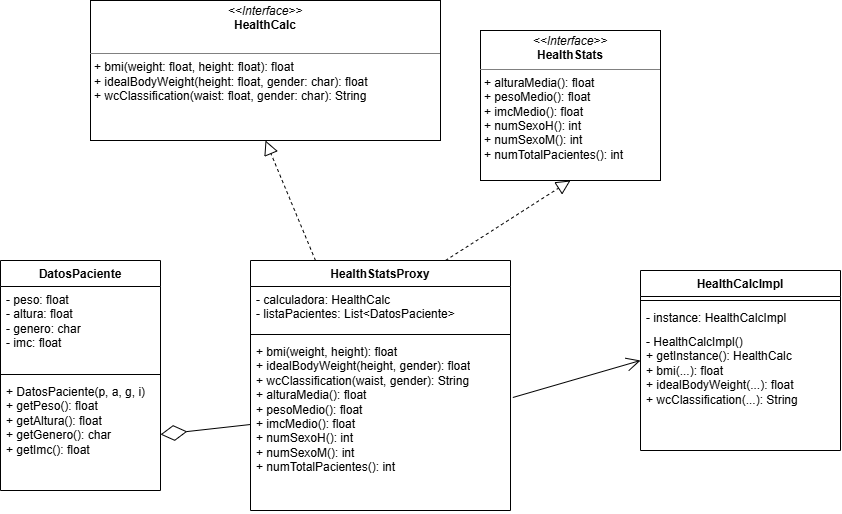

The diagram above was exported from draw.io. Its source (the exported page's mxGraphModel, read from the mxfile embedded in the PNG):
<mxGraphModel dx="813" dy="586" grid="1" gridSize="10" guides="1" tooltips="1" connect="1" arrows="1" fold="1" page="1" pageScale="1" pageWidth="827" pageHeight="1169" math="0" shadow="0">
  <root>
    <mxCell id="WIyWlLk6GJQsqaUBKTNV-0" />
    <mxCell id="WIyWlLk6GJQsqaUBKTNV-1" parent="WIyWlLk6GJQsqaUBKTNV-0" />
    <mxCell id="UoNnmzGRRU_fc__COdgF-1" parent="WIyWlLk6GJQsqaUBKTNV-1" style="swimlane;fontStyle=1;align=center;verticalAlign=top;childLayout=stackLayout;horizontal=1;startSize=26;horizontalStack=0;resizeParent=1;resizeParentMax=0;resizeLast=0;collapsible=1;marginBottom=0;whiteSpace=wrap;html=1;" value="HealthStatsProxy" vertex="1">
      <mxGeometry height="250" width="260" x="320" y="300" as="geometry" />
    </mxCell>
    <mxCell id="UoNnmzGRRU_fc__COdgF-2" parent="UoNnmzGRRU_fc__COdgF-1" style="text;strokeColor=none;fillColor=none;align=left;verticalAlign=top;spacingLeft=4;spacingRight=4;overflow=hidden;rotatable=0;points=[[0,0.5],[1,0.5]];portConstraint=eastwest;whiteSpace=wrap;html=1;" value="- calculadora: HealthCalc&lt;br/&gt;- listaPacientes: List&amp;lt;DatosPaciente&amp;gt;" vertex="1">
      <mxGeometry height="44" width="260" y="26" as="geometry" />
    </mxCell>
    <mxCell id="UoNnmzGRRU_fc__COdgF-3" parent="UoNnmzGRRU_fc__COdgF-1" style="line;strokeWidth=1;fillColor=none;align=left;verticalAlign=middle;spacingTop=-1;spacingLeft=3;spacingRight=3;rotatable=0;labelPosition=right;points=[];portConstraint=eastwest;strokeColor=inherit;" value="" vertex="1">
      <mxGeometry height="8" width="260" y="70" as="geometry" />
    </mxCell>
    <mxCell id="UoNnmzGRRU_fc__COdgF-4" parent="UoNnmzGRRU_fc__COdgF-1" style="text;strokeColor=none;fillColor=none;align=left;verticalAlign=top;spacingLeft=4;spacingRight=4;overflow=hidden;rotatable=0;points=[[0,0.5],[1,0.5]];portConstraint=eastwest;whiteSpace=wrap;html=1;" value="+ bmi(weight, height): float&lt;br/&gt;+ idealBodyWeight(height, gender): float&lt;br/&gt;+ wcClassification(waist, gender): String&lt;br/&gt;+ alturaMedia(): float&lt;br/&gt;+ pesoMedio(): float&lt;br/&gt;+ imcMedio(): float&lt;br/&gt;+ numSexoH(): int&lt;br/&gt;+ numSexoM(): int&lt;br/&gt;+ numTotalPacientes(): int" vertex="1">
      <mxGeometry height="172" width="260" y="78" as="geometry" />
    </mxCell>
    <mxCell id="UoNnmzGRRU_fc__COdgF-5" parent="WIyWlLk6GJQsqaUBKTNV-1" style="verticalAlign=top;align=left;overflow=fill;html=1;whiteSpace=wrap;" value="&lt;p style=&quot;margin:0px;margin-top:4px;text-align:center;&quot;&gt;&lt;i&gt;&amp;lt;&amp;lt;Interface&amp;gt;&amp;gt;&lt;/i&gt;&lt;br&gt;&lt;b&gt;HealthCalc&lt;/b&gt;&lt;/p&gt;&lt;p style=&quot;margin:0px;margin-left:4px;&quot;&gt;&lt;br&gt;&lt;/p&gt;&lt;hr size=&quot;1&quot; style=&quot;border-style:solid;&quot;&gt;&lt;p style=&quot;margin:0px;margin-left:4px;&quot;&gt;+ bmi(weight: float, height: float): float&lt;br/&gt;+ idealBodyWeight(height: float, gender: char): float&lt;br/&gt;+ wcClassification(waist: float, gender: char): String&lt;/p&gt;" vertex="1">
      <mxGeometry height="140" width="350" x="160" y="40" as="geometry" />
    </mxCell>
    <mxCell id="UoNnmzGRRU_fc__COdgF-6" parent="WIyWlLk6GJQsqaUBKTNV-1" style="verticalAlign=top;align=left;overflow=fill;html=1;whiteSpace=wrap;" value="&lt;p style=&quot;margin:0px;margin-top:4px;text-align:center;&quot;&gt;&lt;i&gt;&amp;lt;&amp;lt;Interface&amp;gt;&amp;gt;&lt;/i&gt;&lt;br&gt;&lt;b&gt;HealthStats&lt;/b&gt;&lt;/p&gt;&lt;hr size=&quot;1&quot; style=&quot;border-style:solid;&quot;&gt;&lt;p style=&quot;margin:0px;margin-left:4px;&quot;&gt;+ alturaMedia(): float&lt;br/&gt;+ pesoMedio(): float&lt;br/&gt;+ imcMedio(): float&lt;br/&gt;+ numSexoH(): int&lt;br/&gt;+ numSexoM(): int&lt;br/&gt;+ numTotalPacientes(): int&lt;/p&gt;" vertex="1">
      <mxGeometry height="150" width="180" x="550" y="70" as="geometry" />
    </mxCell>
    <mxCell id="UoNnmzGRRU_fc__COdgF-7" parent="WIyWlLk6GJQsqaUBKTNV-1" style="swimlane;fontStyle=1;align=center;verticalAlign=top;childLayout=stackLayout;horizontal=1;startSize=26;horizontalStack=0;resizeParent=1;resizeParentMax=0;resizeLast=0;collapsible=1;marginBottom=0;whiteSpace=wrap;html=1;" value="HealthCalcImpl" vertex="1">
      <mxGeometry height="180" width="200" x="710" y="310" as="geometry" />
    </mxCell>
    <mxCell id="UoNnmzGRRU_fc__COdgF-9" parent="UoNnmzGRRU_fc__COdgF-7" style="line;strokeWidth=1;fillColor=none;align=left;verticalAlign=middle;spacingTop=-1;spacingLeft=3;spacingRight=3;rotatable=0;labelPosition=right;points=[];portConstraint=eastwest;strokeColor=inherit;" value="" vertex="1">
      <mxGeometry height="8" width="200" y="26" as="geometry" />
    </mxCell>
    <mxCell id="UoNnmzGRRU_fc__COdgF-8" parent="UoNnmzGRRU_fc__COdgF-7" style="text;strokeColor=none;fillColor=none;align=left;verticalAlign=top;spacingLeft=4;spacingRight=4;overflow=hidden;rotatable=0;points=[[0,0.5],[1,0.5]];portConstraint=eastwest;whiteSpace=wrap;html=1;" value="- instance: HealthCalcImpl" vertex="1">
      <mxGeometry height="24" width="200" y="34" as="geometry" />
    </mxCell>
    <mxCell id="UoNnmzGRRU_fc__COdgF-10" parent="UoNnmzGRRU_fc__COdgF-7" style="text;strokeColor=none;fillColor=none;align=left;verticalAlign=top;spacingLeft=4;spacingRight=4;overflow=hidden;rotatable=0;points=[[0,0.5],[1,0.5]];portConstraint=eastwest;whiteSpace=wrap;html=1;" value="- HealthCalcImpl()&lt;br/&gt;+ getInstance(): HealthCalc&lt;br/&gt;+ bmi(...): float&lt;br/&gt;+ idealBodyWeight(...): float&lt;br/&gt;+ wcClassification(...): String" vertex="1">
      <mxGeometry height="122" width="200" y="58" as="geometry" />
    </mxCell>
    <mxCell id="UoNnmzGRRU_fc__COdgF-11" parent="WIyWlLk6GJQsqaUBKTNV-1" style="swimlane;fontStyle=1;align=center;verticalAlign=top;childLayout=stackLayout;horizontal=1;startSize=26;horizontalStack=0;resizeParent=1;resizeParentMax=0;resizeLast=0;collapsible=1;marginBottom=0;whiteSpace=wrap;html=1;" value="DatosPaciente" vertex="1">
      <mxGeometry height="230" width="160" x="70" y="300" as="geometry" />
    </mxCell>
    <mxCell id="UoNnmzGRRU_fc__COdgF-12" parent="UoNnmzGRRU_fc__COdgF-11" style="text;strokeColor=none;fillColor=none;align=left;verticalAlign=top;spacingLeft=4;spacingRight=4;overflow=hidden;rotatable=0;points=[[0,0.5],[1,0.5]];portConstraint=eastwest;whiteSpace=wrap;html=1;" value="- peso: float&lt;br/&gt;- altura: float&lt;br/&gt;- genero: char&lt;br/&gt;- imc: float" vertex="1">
      <mxGeometry height="84" width="160" y="26" as="geometry" />
    </mxCell>
    <mxCell id="UoNnmzGRRU_fc__COdgF-13" parent="UoNnmzGRRU_fc__COdgF-11" style="line;strokeWidth=1;fillColor=none;align=left;verticalAlign=middle;spacingTop=-1;spacingLeft=3;spacingRight=3;rotatable=0;labelPosition=right;points=[];portConstraint=eastwest;strokeColor=inherit;" value="" vertex="1">
      <mxGeometry height="8" width="160" y="110" as="geometry" />
    </mxCell>
    <mxCell id="UoNnmzGRRU_fc__COdgF-14" parent="UoNnmzGRRU_fc__COdgF-11" style="text;strokeColor=none;fillColor=none;align=left;verticalAlign=top;spacingLeft=4;spacingRight=4;overflow=hidden;rotatable=0;points=[[0,0.5],[1,0.5]];portConstraint=eastwest;whiteSpace=wrap;html=1;" value="+ DatosPaciente(p, a, g, i)&lt;br/&gt;+ getPeso(): float&lt;br/&gt;+ getAltura(): float&lt;br/&gt;+ getGenero(): char&lt;br/&gt;+ getImc(): float" vertex="1">
      <mxGeometry height="112" width="160" y="118" as="geometry" />
    </mxCell>
    <mxCell id="UoNnmzGRRU_fc__COdgF-15" edge="1" parent="WIyWlLk6GJQsqaUBKTNV-1" source="UoNnmzGRRU_fc__COdgF-1" style="endArrow=block;dashed=1;endFill=0;endSize=12;html=1;rounded=0;entryX=0.5;entryY=1;entryDx=0;entryDy=0;exitX=0.25;exitY=0;exitDx=0;exitDy=0;" target="UoNnmzGRRU_fc__COdgF-5" value="">
      <mxGeometry relative="1" width="160" as="geometry">
        <mxPoint x="220" y="230" as="sourcePoint" />
        <mxPoint x="380" y="230" as="targetPoint" />
      </mxGeometry>
    </mxCell>
    <mxCell id="UoNnmzGRRU_fc__COdgF-16" edge="1" parent="WIyWlLk6GJQsqaUBKTNV-1" source="UoNnmzGRRU_fc__COdgF-1" style="endArrow=block;dashed=1;endFill=0;endSize=12;html=1;rounded=0;entryX=0.5;entryY=1;entryDx=0;entryDy=0;exitX=0.75;exitY=0;exitDx=0;exitDy=0;" target="UoNnmzGRRU_fc__COdgF-6" value="">
      <mxGeometry relative="1" width="160" as="geometry">
        <mxPoint x="680" y="350" as="sourcePoint" />
        <mxPoint x="630" y="230" as="targetPoint" />
      </mxGeometry>
    </mxCell>
    <mxCell id="UoNnmzGRRU_fc__COdgF-17" edge="1" parent="WIyWlLk6GJQsqaUBKTNV-1" source="UoNnmzGRRU_fc__COdgF-4" style="endArrow=open;endFill=1;endSize=12;html=1;rounded=0;exitX=1.009;exitY=0.343;exitDx=0;exitDy=0;exitPerimeter=0;entryX=0;entryY=0.5;entryDx=0;entryDy=0;" target="UoNnmzGRRU_fc__COdgF-7" value="">
      <mxGeometry relative="1" width="160" as="geometry">
        <mxPoint x="570" y="460.16999999999996" as="sourcePoint" />
        <mxPoint x="730" y="460.16999999999996" as="targetPoint" />
      </mxGeometry>
    </mxCell>
    <mxCell id="UoNnmzGRRU_fc__COdgF-18" edge="1" parent="WIyWlLk6GJQsqaUBKTNV-1" source="UoNnmzGRRU_fc__COdgF-4" style="endArrow=diamondThin;endFill=0;endSize=24;html=1;rounded=0;exitX=0;exitY=0.5;exitDx=0;exitDy=0;entryX=1;entryY=0.5;entryDx=0;entryDy=0;" target="UoNnmzGRRU_fc__COdgF-14" value="">
      <mxGeometry relative="1" width="160" as="geometry">
        <mxPoint x="170" y="660" as="sourcePoint" />
        <mxPoint x="330" y="660" as="targetPoint" />
      </mxGeometry>
    </mxCell>
  </root>
</mxGraphModel>